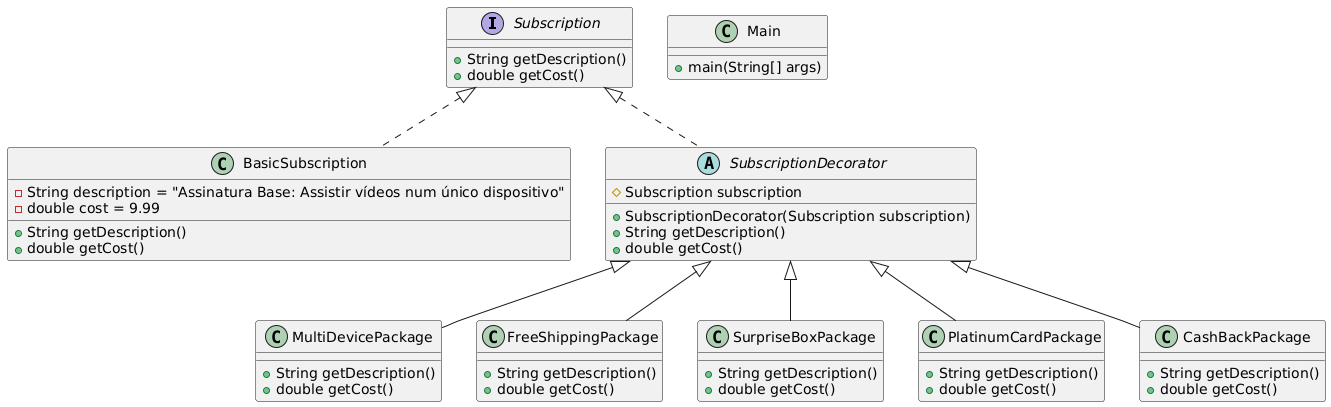

The diagram above was rendered by PlantUML. Its source (embedded in the PNG):
@startuml
interface Subscription {
    + String getDescription()
    + double getCost()
}

class BasicSubscription {
    - String description = "Assinatura Base: Assistir vídeos num único dispositivo"
    - double cost = 9.99
    + String getDescription()
    + double getCost()
}

abstract class SubscriptionDecorator {
    # Subscription subscription
    + SubscriptionDecorator(Subscription subscription)
    + String getDescription()
    + double getCost()
}

class MultiDevicePackage {
    + String getDescription()
    + double getCost()
}

class FreeShippingPackage {
    + String getDescription()
    + double getCost()
}

class SurpriseBoxPackage {
    + String getDescription()
    + double getCost()
}

class PlatinumCardPackage {
    + String getDescription()
    + double getCost()
}

class CashBackPackage {
    + String getDescription()
    + double getCost()
}

class Main {
    + main(String[] args)
}

Subscription <|.. BasicSubscription
Subscription <|.. SubscriptionDecorator

SubscriptionDecorator <|-- MultiDevicePackage
SubscriptionDecorator <|-- FreeShippingPackage
SubscriptionDecorator <|-- SurpriseBoxPackage
SubscriptionDecorator <|-- PlatinumCardPackage
SubscriptionDecorator <|-- CashBackPackage
@enduml